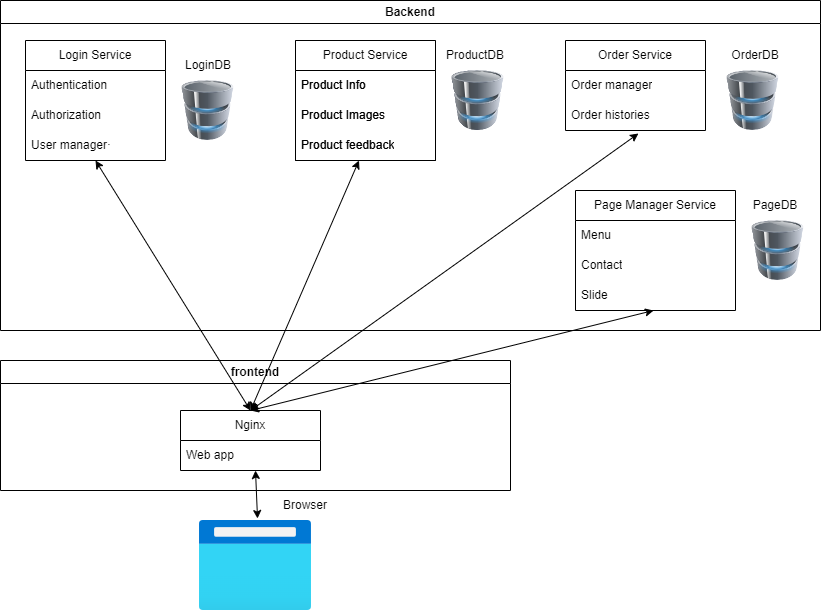

The diagram above was exported from draw.io. Its source (the exported page's mxGraphModel, read from the mxfile embedded in the PNG):
<mxGraphModel dx="1434" dy="699" grid="1" gridSize="10" guides="1" tooltips="1" connect="1" arrows="1" fold="1" page="1" pageScale="1" pageWidth="850" pageHeight="1100" math="0" shadow="0">
  <root>
    <mxCell id="0" />
    <mxCell id="1" parent="0" />
    <mxCell id="02jEgmycwl89rJYkHqNB-49" value="frontend" style="swimlane;whiteSpace=wrap;html=1;" vertex="1" parent="1">
      <mxGeometry x="15" y="590" width="510" height="130" as="geometry" />
    </mxCell>
    <mxCell id="02jEgmycwl89rJYkHqNB-55" value="Nginx" style="swimlane;fontStyle=0;childLayout=stackLayout;horizontal=1;startSize=30;horizontalStack=0;resizeParent=1;resizeParentMax=0;resizeLast=0;collapsible=1;marginBottom=0;whiteSpace=wrap;html=1;" vertex="1" parent="02jEgmycwl89rJYkHqNB-49">
      <mxGeometry x="180" y="50" width="140" height="60" as="geometry" />
    </mxCell>
    <mxCell id="02jEgmycwl89rJYkHqNB-56" value="Web app" style="text;strokeColor=none;fillColor=none;align=left;verticalAlign=middle;spacingLeft=4;spacingRight=4;overflow=hidden;points=[[0,0.5],[1,0.5]];portConstraint=eastwest;rotatable=0;whiteSpace=wrap;html=1;" vertex="1" parent="02jEgmycwl89rJYkHqNB-55">
      <mxGeometry y="30" width="140" height="30" as="geometry" />
    </mxCell>
    <mxCell id="02jEgmycwl89rJYkHqNB-73" value="" style="endArrow=classic;startArrow=classic;html=1;rounded=0;exitX=0.518;exitY=-0.022;exitDx=0;exitDy=0;exitPerimeter=0;" edge="1" parent="02jEgmycwl89rJYkHqNB-49" source="02jEgmycwl89rJYkHqNB-72">
      <mxGeometry width="50" height="50" relative="1" as="geometry">
        <mxPoint x="254.5" y="190" as="sourcePoint" />
        <mxPoint x="255" y="110" as="targetPoint" />
      </mxGeometry>
    </mxCell>
    <mxCell id="02jEgmycwl89rJYkHqNB-1" value="Backend" style="swimlane;whiteSpace=wrap;html=1;" vertex="1" parent="1">
      <mxGeometry x="15" y="230" width="820" height="330" as="geometry" />
    </mxCell>
    <mxCell id="02jEgmycwl89rJYkHqNB-8" value="Login Service" style="swimlane;fontStyle=0;childLayout=stackLayout;horizontal=1;startSize=30;horizontalStack=0;resizeParent=1;resizeParentMax=0;resizeLast=0;collapsible=1;marginBottom=0;whiteSpace=wrap;html=1;" vertex="1" parent="02jEgmycwl89rJYkHqNB-1">
      <mxGeometry x="25" y="40" width="140" height="120" as="geometry" />
    </mxCell>
    <mxCell id="02jEgmycwl89rJYkHqNB-9" value="Authentication" style="text;strokeColor=none;fillColor=none;align=left;verticalAlign=middle;spacingLeft=4;spacingRight=4;overflow=hidden;points=[[0,0.5],[1,0.5]];portConstraint=eastwest;rotatable=0;whiteSpace=wrap;html=1;" vertex="1" parent="02jEgmycwl89rJYkHqNB-8">
      <mxGeometry y="30" width="140" height="30" as="geometry" />
    </mxCell>
    <mxCell id="02jEgmycwl89rJYkHqNB-10" value="Authorization" style="text;strokeColor=none;fillColor=none;align=left;verticalAlign=middle;spacingLeft=4;spacingRight=4;overflow=hidden;points=[[0,0.5],[1,0.5]];portConstraint=eastwest;rotatable=0;whiteSpace=wrap;html=1;" vertex="1" parent="02jEgmycwl89rJYkHqNB-8">
      <mxGeometry y="60" width="140" height="30" as="geometry" />
    </mxCell>
    <mxCell id="02jEgmycwl89rJYkHqNB-11" value="User manager·" style="text;strokeColor=none;fillColor=none;align=left;verticalAlign=middle;spacingLeft=4;spacingRight=4;overflow=hidden;points=[[0,0.5],[1,0.5]];portConstraint=eastwest;rotatable=0;whiteSpace=wrap;html=1;" vertex="1" parent="02jEgmycwl89rJYkHqNB-8">
      <mxGeometry y="90" width="140" height="30" as="geometry" />
    </mxCell>
    <mxCell id="02jEgmycwl89rJYkHqNB-12" value="Product Service" style="swimlane;fontStyle=0;childLayout=stackLayout;horizontal=1;startSize=30;horizontalStack=0;resizeParent=1;resizeParentMax=0;resizeLast=0;collapsible=1;marginBottom=0;whiteSpace=wrap;html=1;" vertex="1" parent="02jEgmycwl89rJYkHqNB-1">
      <mxGeometry x="295" y="40" width="140" height="120" as="geometry" />
    </mxCell>
    <mxCell id="02jEgmycwl89rJYkHqNB-13" value="Product Info" style="text;strokeColor=none;fillColor=none;align=left;verticalAlign=middle;spacingLeft=4;spacingRight=4;overflow=hidden;points=[[0,0.5],[1,0.5]];portConstraint=eastwest;rotatable=0;whiteSpace=wrap;html=1;" vertex="1" parent="02jEgmycwl89rJYkHqNB-12">
      <mxGeometry y="30" width="140" height="30" as="geometry" />
    </mxCell>
    <mxCell id="02jEgmycwl89rJYkHqNB-14" value="Product Images" style="text;strokeColor=none;fillColor=none;align=left;verticalAlign=middle;spacingLeft=4;spacingRight=4;overflow=hidden;points=[[0,0.5],[1,0.5]];portConstraint=eastwest;rotatable=0;whiteSpace=wrap;html=1;" vertex="1" parent="02jEgmycwl89rJYkHqNB-12">
      <mxGeometry y="60" width="140" height="30" as="geometry" />
    </mxCell>
    <mxCell id="02jEgmycwl89rJYkHqNB-15" value="Product feedback" style="text;strokeColor=none;fillColor=none;align=left;verticalAlign=middle;spacingLeft=4;spacingRight=4;overflow=hidden;points=[[0,0.5],[1,0.5]];portConstraint=eastwest;rotatable=0;whiteSpace=wrap;html=1;" vertex="1" parent="02jEgmycwl89rJYkHqNB-12">
      <mxGeometry y="90" width="140" height="30" as="geometry" />
    </mxCell>
    <mxCell id="02jEgmycwl89rJYkHqNB-16" value="Order Service" style="swimlane;fontStyle=0;childLayout=stackLayout;horizontal=1;startSize=30;horizontalStack=0;resizeParent=1;resizeParentMax=0;resizeLast=0;collapsible=1;marginBottom=0;whiteSpace=wrap;html=1;" vertex="1" parent="02jEgmycwl89rJYkHqNB-1">
      <mxGeometry x="565" y="40" width="140" height="90" as="geometry" />
    </mxCell>
    <mxCell id="02jEgmycwl89rJYkHqNB-17" value="Order manager" style="text;strokeColor=none;fillColor=none;align=left;verticalAlign=middle;spacingLeft=4;spacingRight=4;overflow=hidden;points=[[0,0.5],[1,0.5]];portConstraint=eastwest;rotatable=0;whiteSpace=wrap;html=1;" vertex="1" parent="02jEgmycwl89rJYkHqNB-16">
      <mxGeometry y="30" width="140" height="30" as="geometry" />
    </mxCell>
    <mxCell id="02jEgmycwl89rJYkHqNB-18" value="Order histories" style="text;strokeColor=none;fillColor=none;align=left;verticalAlign=middle;spacingLeft=4;spacingRight=4;overflow=hidden;points=[[0,0.5],[1,0.5]];portConstraint=eastwest;rotatable=0;whiteSpace=wrap;html=1;" vertex="1" parent="02jEgmycwl89rJYkHqNB-16">
      <mxGeometry y="60" width="140" height="30" as="geometry" />
    </mxCell>
    <mxCell id="02jEgmycwl89rJYkHqNB-20" value="" style="image;html=1;image=img/lib/clip_art/computers/Database_128x128.png" vertex="1" parent="02jEgmycwl89rJYkHqNB-1">
      <mxGeometry x="175" y="80" width="65" height="60" as="geometry" />
    </mxCell>
    <mxCell id="02jEgmycwl89rJYkHqNB-21" value="" style="image;html=1;image=img/lib/clip_art/computers/Database_128x128.png" vertex="1" parent="02jEgmycwl89rJYkHqNB-1">
      <mxGeometry x="445" y="70" width="65" height="60" as="geometry" />
    </mxCell>
    <mxCell id="02jEgmycwl89rJYkHqNB-22" value="" style="image;html=1;image=img/lib/clip_art/computers/Database_128x128.png" vertex="1" parent="02jEgmycwl89rJYkHqNB-1">
      <mxGeometry x="720" y="70" width="65" height="60" as="geometry" />
    </mxCell>
    <mxCell id="02jEgmycwl89rJYkHqNB-23" value="LoginDB" style="text;html=1;strokeColor=none;fillColor=none;align=center;verticalAlign=middle;whiteSpace=wrap;rounded=0;" vertex="1" parent="02jEgmycwl89rJYkHqNB-1">
      <mxGeometry x="177.5" y="50" width="60" height="30" as="geometry" />
    </mxCell>
    <mxCell id="02jEgmycwl89rJYkHqNB-24" value="ProductDB" style="text;html=1;strokeColor=none;fillColor=none;align=center;verticalAlign=middle;whiteSpace=wrap;rounded=0;" vertex="1" parent="02jEgmycwl89rJYkHqNB-1">
      <mxGeometry x="445" y="40" width="60" height="30" as="geometry" />
    </mxCell>
    <mxCell id="02jEgmycwl89rJYkHqNB-25" value="OrderDB" style="text;html=1;strokeColor=none;fillColor=none;align=center;verticalAlign=middle;whiteSpace=wrap;rounded=0;" vertex="1" parent="02jEgmycwl89rJYkHqNB-1">
      <mxGeometry x="725" y="40" width="60" height="30" as="geometry" />
    </mxCell>
    <mxCell id="02jEgmycwl89rJYkHqNB-26" value="" style="endArrow=classic;startArrow=classic;html=1;rounded=0;exitX=0.5;exitY=0;exitDx=0;exitDy=0;" edge="1" parent="02jEgmycwl89rJYkHqNB-1" source="02jEgmycwl89rJYkHqNB-55">
      <mxGeometry width="50" height="50" relative="1" as="geometry">
        <mxPoint x="365" y="250" as="sourcePoint" />
        <mxPoint x="95" y="160" as="targetPoint" />
      </mxGeometry>
    </mxCell>
    <mxCell id="02jEgmycwl89rJYkHqNB-75" value="Product Service" style="swimlane;fontStyle=0;childLayout=stackLayout;horizontal=1;startSize=30;horizontalStack=0;resizeParent=1;resizeParentMax=0;resizeLast=0;collapsible=1;marginBottom=0;whiteSpace=wrap;html=1;" vertex="1" parent="02jEgmycwl89rJYkHqNB-1">
      <mxGeometry x="295" y="40" width="140" height="120" as="geometry" />
    </mxCell>
    <mxCell id="02jEgmycwl89rJYkHqNB-76" value="Product Info" style="text;strokeColor=none;fillColor=none;align=left;verticalAlign=middle;spacingLeft=4;spacingRight=4;overflow=hidden;points=[[0,0.5],[1,0.5]];portConstraint=eastwest;rotatable=0;whiteSpace=wrap;html=1;" vertex="1" parent="02jEgmycwl89rJYkHqNB-75">
      <mxGeometry y="30" width="140" height="30" as="geometry" />
    </mxCell>
    <mxCell id="02jEgmycwl89rJYkHqNB-77" value="Product Images" style="text;strokeColor=none;fillColor=none;align=left;verticalAlign=middle;spacingLeft=4;spacingRight=4;overflow=hidden;points=[[0,0.5],[1,0.5]];portConstraint=eastwest;rotatable=0;whiteSpace=wrap;html=1;" vertex="1" parent="02jEgmycwl89rJYkHqNB-75">
      <mxGeometry y="60" width="140" height="30" as="geometry" />
    </mxCell>
    <mxCell id="02jEgmycwl89rJYkHqNB-78" value="Product feedback" style="text;strokeColor=none;fillColor=none;align=left;verticalAlign=middle;spacingLeft=4;spacingRight=4;overflow=hidden;points=[[0,0.5],[1,0.5]];portConstraint=eastwest;rotatable=0;whiteSpace=wrap;html=1;" vertex="1" parent="02jEgmycwl89rJYkHqNB-75">
      <mxGeometry y="90" width="140" height="30" as="geometry" />
    </mxCell>
    <mxCell id="02jEgmycwl89rJYkHqNB-79" value="" style="image;html=1;image=img/lib/clip_art/computers/Database_128x128.png" vertex="1" parent="02jEgmycwl89rJYkHqNB-1">
      <mxGeometry x="445" y="70" width="65" height="60" as="geometry" />
    </mxCell>
    <mxCell id="02jEgmycwl89rJYkHqNB-72" value="" style="aspect=fixed;html=1;points=[];align=center;image;fontSize=12;image=img/lib/azure2/general/Browser.svg;" vertex="1" parent="1">
      <mxGeometry x="213.75" y="750" width="112.5" height="90" as="geometry" />
    </mxCell>
    <mxCell id="02jEgmycwl89rJYkHqNB-47" value="" style="endArrow=classic;startArrow=classic;html=1;rounded=0;exitX=0.5;exitY=0;exitDx=0;exitDy=0;" edge="1" parent="1" source="02jEgmycwl89rJYkHqNB-55" target="02jEgmycwl89rJYkHqNB-15">
      <mxGeometry width="50" height="50" relative="1" as="geometry">
        <mxPoint x="380" y="480" as="sourcePoint" />
        <mxPoint x="120" y="400" as="targetPoint" />
      </mxGeometry>
    </mxCell>
    <mxCell id="02jEgmycwl89rJYkHqNB-48" value="" style="endArrow=classic;startArrow=classic;html=1;rounded=0;entryX=0.521;entryY=1.1;entryDx=0;entryDy=0;entryPerimeter=0;exitX=0.5;exitY=0;exitDx=0;exitDy=0;" edge="1" parent="1" source="02jEgmycwl89rJYkHqNB-55" target="02jEgmycwl89rJYkHqNB-18">
      <mxGeometry width="50" height="50" relative="1" as="geometry">
        <mxPoint x="380" y="480" as="sourcePoint" />
        <mxPoint x="390" y="400" as="targetPoint" />
      </mxGeometry>
    </mxCell>
    <mxCell id="02jEgmycwl89rJYkHqNB-80" value="PageDB" style="text;html=1;strokeColor=none;fillColor=none;align=center;verticalAlign=middle;whiteSpace=wrap;rounded=0;" vertex="1" parent="1">
      <mxGeometry x="760" y="420" width="60" height="30" as="geometry" />
    </mxCell>
    <mxCell id="02jEgmycwl89rJYkHqNB-81" value="Page Manager Service" style="swimlane;fontStyle=0;childLayout=stackLayout;horizontal=1;startSize=30;horizontalStack=0;resizeParent=1;resizeParentMax=0;resizeLast=0;collapsible=1;marginBottom=0;whiteSpace=wrap;html=1;" vertex="1" parent="1">
      <mxGeometry x="590" y="420" width="160" height="120" as="geometry" />
    </mxCell>
    <mxCell id="02jEgmycwl89rJYkHqNB-82" value="Menu" style="text;strokeColor=none;fillColor=none;align=left;verticalAlign=middle;spacingLeft=4;spacingRight=4;overflow=hidden;points=[[0,0.5],[1,0.5]];portConstraint=eastwest;rotatable=0;whiteSpace=wrap;html=1;" vertex="1" parent="02jEgmycwl89rJYkHqNB-81">
      <mxGeometry y="30" width="160" height="30" as="geometry" />
    </mxCell>
    <mxCell id="02jEgmycwl89rJYkHqNB-83" value="Contact" style="text;strokeColor=none;fillColor=none;align=left;verticalAlign=middle;spacingLeft=4;spacingRight=4;overflow=hidden;points=[[0,0.5],[1,0.5]];portConstraint=eastwest;rotatable=0;whiteSpace=wrap;html=1;" vertex="1" parent="02jEgmycwl89rJYkHqNB-81">
      <mxGeometry y="60" width="160" height="30" as="geometry" />
    </mxCell>
    <mxCell id="02jEgmycwl89rJYkHqNB-84" value="Slide" style="text;strokeColor=none;fillColor=none;align=left;verticalAlign=middle;spacingLeft=4;spacingRight=4;overflow=hidden;points=[[0,0.5],[1,0.5]];portConstraint=eastwest;rotatable=0;whiteSpace=wrap;html=1;" vertex="1" parent="02jEgmycwl89rJYkHqNB-81">
      <mxGeometry y="90" width="160" height="30" as="geometry" />
    </mxCell>
    <mxCell id="02jEgmycwl89rJYkHqNB-85" value="" style="image;html=1;image=img/lib/clip_art/computers/Database_128x128.png" vertex="1" parent="1">
      <mxGeometry x="760" y="450" width="65" height="60" as="geometry" />
    </mxCell>
    <mxCell id="02jEgmycwl89rJYkHqNB-86" value="Browser" style="text;html=1;strokeColor=none;fillColor=none;align=center;verticalAlign=middle;whiteSpace=wrap;rounded=0;" vertex="1" parent="1">
      <mxGeometry x="290" y="720" width="60" height="30" as="geometry" />
    </mxCell>
    <mxCell id="02jEgmycwl89rJYkHqNB-87" value="" style="endArrow=classic;startArrow=classic;html=1;rounded=0;exitX=0.5;exitY=0;exitDx=0;exitDy=0;" edge="1" parent="1" source="02jEgmycwl89rJYkHqNB-55">
      <mxGeometry width="50" height="50" relative="1" as="geometry">
        <mxPoint x="560" y="790" as="sourcePoint" />
        <mxPoint x="668" y="540" as="targetPoint" />
      </mxGeometry>
    </mxCell>
  </root>
</mxGraphModel>